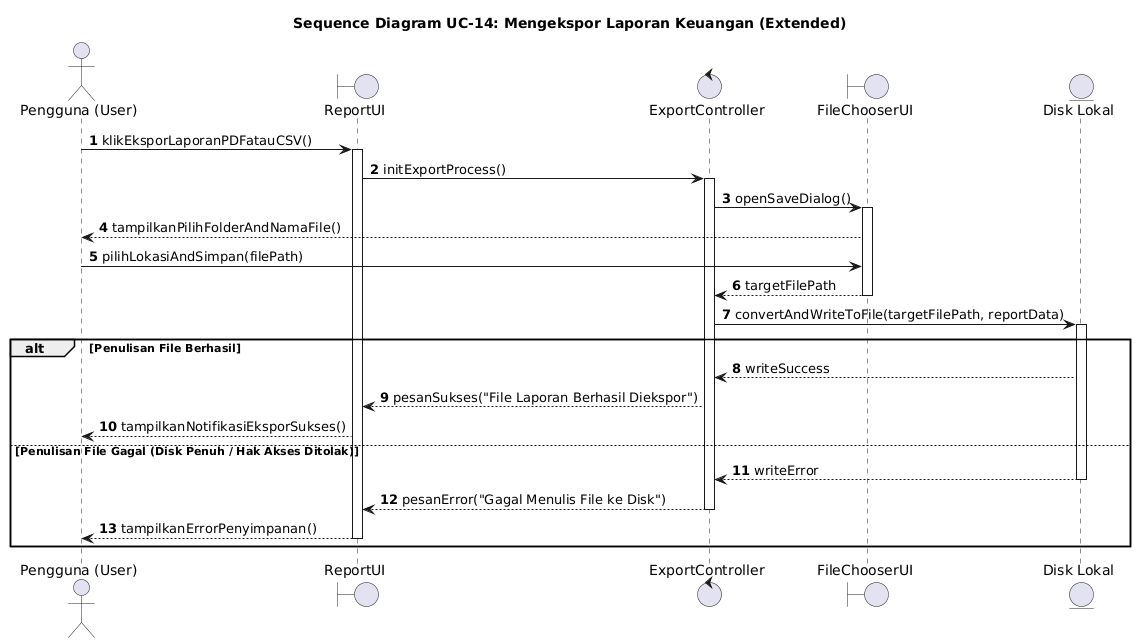

The diagram above was rendered by PlantUML. Its source (embedded in the PNG):
@startuml
autonumber
actor "Pengguna (User)" as User
boundary "ReportUI" as UI
control "ExportController" as Controller
boundary "FileChooserUI" as FileChooser
entity "Disk Lokal" as Disk

title Sequence Diagram UC-14: Mengekspor Laporan Keuangan (Extended)

User -> UI: klikEksporLaporanPDFatauCSV()
activate UI
UI -> Controller: initExportProcess()
activate Controller

Controller -> FileChooser: openSaveDialog()
activate FileChooser
FileChooser --> User: tampilkanPilihFolderAndNamaFile()
User -> FileChooser: pilihLokasiAndSimpan(filePath)
FileChooser --> Controller: targetFilePath
deactivate FileChooser

Controller -> Disk: convertAndWriteToFile(targetFilePath, reportData)
activate Disk

alt Penulisan File Berhasil
    Disk --> Controller: writeSuccess
    Controller --> UI: pesanSukses("File Laporan Berhasil Diekspor")
    UI --> User: tampilkanNotifikasiEksporSukses()
else Penulisan File Gagal (Disk Penuh / Hak Akses Ditolak)
    Disk --> Controller: writeError
    deactivate Disk
    Controller --> UI: pesanError("Gagal Menulis File ke Disk")
    deactivate Controller
    UI --> User: tampilkanErrorPenyimpanan()
    deactivate UI
end
@enduml